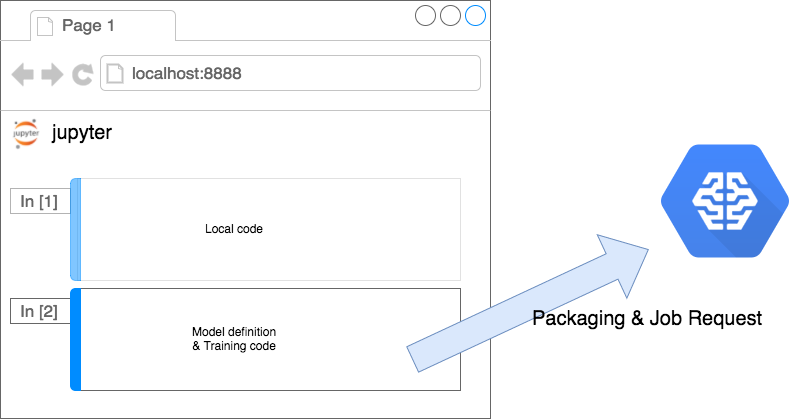

The diagram above was exported from draw.io. Its source (the exported page's mxGraphModel, read from the mxfile embedded in the PNG):
<mxGraphModel dx="826" dy="620" grid="1" gridSize="10" guides="1" tooltips="1" connect="1" arrows="1" fold="1" page="1" pageScale="1" pageWidth="850" pageHeight="500" background="#ffffff" math="0" shadow="0">
  <root>
    <mxCell id="0" />
    <mxCell id="1" parent="0" />
    <mxCell id="2" value="" style="shape=mxgraph.gcp.machine_learning.cloud_machine_learning;html=1;fillColor=#4387FD;gradientColor=#4683EA;strokeColor=none;verticalLabelPosition=bottom;verticalAlign=top;align=center;" parent="1" vertex="1">
      <mxGeometry x="690" y="204" width="129" height="113" as="geometry" />
    </mxCell>
    <mxCell id="3" value="" style="strokeWidth=1;shadow=0;dashed=0;align=center;html=1;shape=mxgraph.mockup.containers.browserWindow;rSize=0;fillColor=#ffffff;strokeColor=#666666;mainText=,;recursiveResize=0;" parent="1" vertex="1">
      <mxGeometry x="30" y="60" width="490" height="418" as="geometry" />
    </mxCell>
    <mxCell id="4" value="Page 1" style="strokeWidth=1;shadow=0;dashed=0;align=center;html=1;shape=mxgraph.mockup.containers.anchor;fontSize=17;fontColor=#666666;align=left;" parent="3" vertex="1">
      <mxGeometry x="60" y="12" width="110" height="26" as="geometry" />
    </mxCell>
    <mxCell id="5" value="localhost:8888" style="strokeWidth=1;shadow=0;dashed=0;align=center;html=1;shape=mxgraph.mockup.containers.anchor;rSize=0;fontSize=17;fontColor=#666666;align=left;" parent="3" vertex="1">
      <mxGeometry x="130" y="60" width="250" height="26" as="geometry" />
    </mxCell>
    <mxCell id="6" value="Local code" style="strokeWidth=1;shadow=0;dashed=0;align=center;html=1;shape=mxgraph.mockup.containers.marginRect2;rectMarginLeft=67;strokeColor=#666666;fillColor=#ffffff;gradientColor=none;opacity=20;" parent="3" vertex="1">
      <mxGeometry x="10" y="178" width="450" height="102" as="geometry" />
    </mxCell>
    <mxCell id="7" value="In [1]" style="strokeWidth=1;shadow=0;dashed=0;align=center;html=1;shape=mxgraph.mockup.containers.rrect;rSize=0;fontSize=17;fontColor=#666666;strokeColor=#666666;fillColor=#ffffff;opacity=50;" parent="6" vertex="1">
      <mxGeometry width="60" height="25" relative="1" as="geometry">
        <mxPoint y="10" as="offset" />
      </mxGeometry>
    </mxCell>
    <mxCell id="10" value="" style="strokeWidth=1;shadow=0;dashed=0;align=center;html=1;shape=mxgraph.mockup.containers.leftButton;rSize=5;strokeColor=#008cff;fillColor=#008cff;resizeHeight=1;movable=0;deletable=0;opacity=50;" parent="6" vertex="1">
      <mxGeometry width="10" height="102" relative="1" as="geometry">
        <mxPoint x="60" as="offset" />
      </mxGeometry>
    </mxCell>
    <mxCell id="11" value="Model definition&lt;div&gt;&amp;amp; Training code&lt;/div&gt;" style="strokeWidth=1;shadow=0;dashed=0;align=center;html=1;shape=mxgraph.mockup.containers.marginRect2;rectMarginLeft=67;strokeColor=#666666;fillColor=#ffffff;gradientColor=none;" parent="3" vertex="1">
      <mxGeometry x="10" y="288" width="450" height="102" as="geometry" />
    </mxCell>
    <mxCell id="12" value="In [2]" style="strokeWidth=1;shadow=0;dashed=0;align=center;html=1;shape=mxgraph.mockup.containers.rrect;rSize=0;fontSize=17;fontColor=#666666;strokeColor=#666666;fillColor=#ffffff;" parent="11" vertex="1">
      <mxGeometry width="60" height="25" relative="1" as="geometry">
        <mxPoint y="10" as="offset" />
      </mxGeometry>
    </mxCell>
    <mxCell id="13" value="" style="strokeWidth=1;shadow=0;dashed=0;align=center;html=1;shape=mxgraph.mockup.containers.leftButton;rSize=5;strokeColor=#008cff;fillColor=#008cff;resizeHeight=1;movable=0;deletable=0;" parent="11" vertex="1">
      <mxGeometry width="10" height="102" relative="1" as="geometry">
        <mxPoint x="60" as="offset" />
      </mxGeometry>
    </mxCell>
    <mxCell id="14" value="" style="shape=image;imageAspect=0;aspect=fixed;verticalLabelPosition=bottom;verticalAlign=top;image=http://blog.jupyter.org/content/images/2015/02/jupyter-sq-text.png;" parent="3" vertex="1">
      <mxGeometry x="10" y="118" width="32" height="32" as="geometry" />
    </mxCell>
    <mxCell id="15" value="jupyter" style="text;html=1;resizable=0;autosize=1;align=left;verticalAlign=top;spacingTop=-4;points=[];fontSize=20;" parent="3" vertex="1">
      <mxGeometry x="50" y="118" width="50" height="20" as="geometry" />
    </mxCell>
    <mxCell id="18" value="" style="html=1;shadow=0;dashed=0;align=center;verticalAlign=middle;shape=mxgraph.arrows2.arrow;dy=0.6;dx=40;notch=0;fillColor=#dae8fc;fontSize=16;rotation=-25;strokeColor=#6c8ebf;" parent="1" vertex="1">
      <mxGeometry x="430" y="329" width="260" height="70" as="geometry" />
    </mxCell>
    <mxCell id="19" value="Packaging &amp;amp; Job Request" style="text;html=1;resizable=0;autosize=1;align=left;verticalAlign=top;spacingTop=-4;points=[];fontSize=20;" parent="1" vertex="1">
      <mxGeometry x="560" y="364" width="250" height="30" as="geometry" />
    </mxCell>
  </root>
</mxGraphModel>